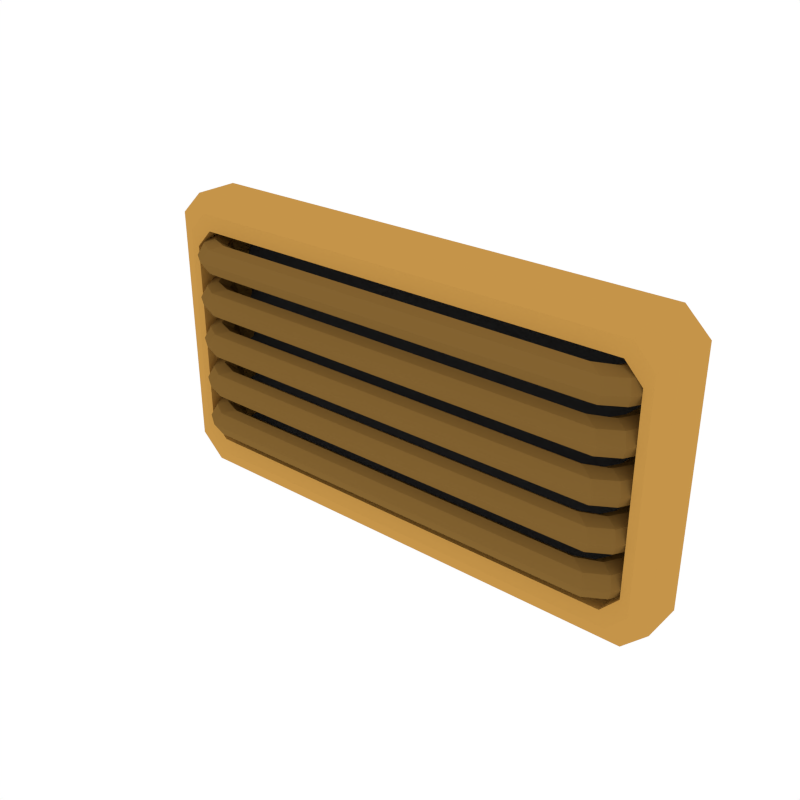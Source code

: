# Source: Details_Vent_5.blend  (saved by Blender 3.4.6; exported with 4.5.12 LTS)
import bpy
from mathutils import Matrix  # noqa: F401  (used for matrix-valued properties, if any)

bpy.ops.wm.read_factory_settings(use_empty=True)
scene = bpy.context.scene
scene.name = 'Scene'

# ---- collections
col_collection_1 = bpy.data.collections.new('Collection 1'); scene.collection.children.link(col_collection_1)

# ---- materials (node trees are filled in below, after node groups)
mat_accent = bpy.data.materials.new('Accent')
mat_accent.alpha_threshold = 0.0
mat_accent.diffuse_color = (0.5596, 0.2977, 0.06679, 1.0)
mat_accent.roughness = 0.5
mat_darkaccent = bpy.data.materials.new('DarkAccent')
mat_darkaccent.alpha_threshold = 0.0
mat_darkaccent.diffuse_color = (0.2266, 0.1234, 0.03015, 1.0)
mat_darkaccent.roughness = 0.5
mat_black = bpy.data.materials.new('Black')
mat_black.alpha_threshold = 0.0
mat_black.diffuse_color = (0.04203, 0.04203, 0.04203, 1.0)
mat_black.roughness = 0.5

# ---- node groups
ng_auto_smooth = bpy.data.node_groups.new('Auto Smooth', 'GeometryNodeTree')
_s = ng_auto_smooth.interface.new_socket(name='Geometry', in_out='OUTPUT', socket_type='NodeSocketGeometry')
_s = ng_auto_smooth.interface.new_socket(name='Geometry', in_out='INPUT', socket_type='NodeSocketGeometry')
_s = ng_auto_smooth.interface.new_socket(name='Angle', in_out='INPUT', socket_type='NodeSocketFloat')
_s.subtype = 'ANGLE'
_s.min_value = 0.0
_s.max_value = 3.142
ng_auto_smooth.is_modifier = True
_N = ng_auto_smooth.nodes; _L = ng_auto_smooth.links
n0 = _N.new('NodeGroupOutput'); n0.name = 'Group Output'; n0.location = (480, -100)
n1 = _N.new('NodeGroupInput'); n1.name = 'Group Input'; n1.location = (-420, -300)
n2 = _N.new('NodeGroupInput'); n2.name = 'Group Input.001'; n2.location = (-60, -100)
n3 = _N.new('GeometryNodeSetShadeSmooth'); n3.name = 'Set Shade Smooth'; n3.location = (120, -100)
n3.domain = 'EDGE'
n4 = _N.new('GeometryNodeSetShadeSmooth'); n4.name = 'Set Shade Smooth.001'; n4.location = (300, -100)
n5 = _N.new('GeometryNodeInputMeshEdgeAngle'); n5.name = 'Edge Angle'; n5.location = (-420, -220)
n6 = _N.new('GeometryNodeInputEdgeSmooth'); n6.name = 'Is Edge Smooth'; n6.location = (-60, -160)
n7 = _N.new('GeometryNodeInputShadeSmooth'); n7.name = 'Is Face Smooth'; n7.location = (-240, -340)
n8 = _N.new('FunctionNodeBooleanMath'); n8.name = 'Boolean Math'; n8.location = (-60, -220)
n9 = _N.new('FunctionNodeCompare'); n9.name = 'Compare'; n9.location = (-240, -180)
n9.operation = 'LESS_EQUAL'
_L.new(n5.outputs[0], n9.inputs[0])
_L.new(n4.outputs[0], n0.inputs[0])
_L.new(n1.outputs[1], n9.inputs[1])
_L.new(n9.outputs[0], n8.inputs[0])
_L.new(n7.outputs[0], n8.inputs[1])
_L.new(n2.outputs[0], n3.inputs[0])
_L.new(n6.outputs[0], n3.inputs[1])
_L.new(n3.outputs[0], n4.inputs[0])
_L.new(n8.outputs[0], n3.inputs[2])
n0.is_active_output = True

# ---- material node trees

# ---- world
world_world = bpy.data.worlds.new('World'); scene.world = world_world
world_world.color = (1.0, 1.0, 1.0)
world_world.use_sun_shadow = False
world_world.sun_shadow_jitter_overblur = 0.0
world_world.cycles.sampling_method = 'NONE'
world_world.cycles.sample_map_resolution = 256

# ---- meshes
me_cube_051 = bpy.data.meshes.new('Cube.051')
me_cube_051.from_pydata([(-0.3432, -0.01049, -0.1575), (-0.3121, -0.01049, -0.1877), (-0.3121, -0.01049, 0.1877), (-0.3432, -0.01049, 0.1575), (-0.3121, 0.04526, -0.1877), (-0.3432, 0.04526, -0.1575), (-0.3432, 0.04526, 0.1575), (-0.3121, 0.04526, 0.1877), (0.3121, -0.01049, -0.1877), (0.3432, -0.01049, -0.1575), (0.3432, -0.01049, 0.1575), (0.3121, -0.01049, 0.1877), (0.3432, 0.04526, -0.1575), (0.3121, 0.04526, -0.1877), (0.3121, 0.04526, 0.1877), (0.3432, 0.04526, 0.1575), (-0.2963, -0.01948, -0.1669), (-0.3218, -0.01948, -0.1398), (-0.3218, -0.01948, 0.1398), (-0.2963, -0.01948, 0.1669), (0.3218, -0.01948, -0.1398), (0.2963, -0.01948, -0.1669), (0.2963, -0.01948, 0.1669), (0.3218, -0.01948, 0.1398), (-0.288, -0.01948, -0.1457), (-0.3106, -0.01948, -0.1217), (-0.3106, -0.01948, 0.1217), (-0.288, -0.01948, 0.1457), (0.3106, -0.01948, -0.1217), (0.288, -0.01948, -0.1457), (0.288, -0.01948, 0.1457), (0.3106, -0.01948, 0.1217), (-0.288, 0.03639, -0.1457), (-0.3106, 0.03639, -0.1217), (-0.3106, 0.03639, 0.1217), (-0.288, 0.03639, 0.1457), (0.3106, 0.03639, -0.1217), (0.288, 0.03639, -0.1457), (0.288, 0.03639, 0.1457), (0.3106, 0.03639, 0.1217), (-0.2773, 0.03834, 0.1146), (-0.2836, 0.03834, 0.1299), (-0.2989, 0.03834, 0.1362), (-0.3142, 0.03834, 0.1299), (-0.3206, 0.03465, 0.1146), (-0.3142, 0.03834, 0.09937), (-0.2989, 0.03834, 0.09305), (-0.2836, 0.03834, 0.09937), (-0.2729, 0.007872, 0.1146), (-0.28, 0.007872, 0.1299), (-0.2971, 0.007872, 0.1362), (-0.3142, 0.007872, 0.1299), (-0.3213, 0.004191, 0.1146), (-0.3142, 0.007872, 0.09937), (-0.2971, 0.007872, 0.09305), (-0.28, 0.007872, 0.09937), (-0.2648, -0.005198, 0.1146), (-0.2703, -0.008194, 0.1299), (-0.2837, -0.01542, 0.1362), (-0.297, -0.02265, 0.1299), (-0.3025, -0.02933, 0.1146), (-0.297, -0.02265, 0.09937), (-0.2837, -0.01542, 0.09305), (-0.2703, -0.008194, 0.09937), (-0.2494, -0.01266, 0.1146), (-0.2494, -0.01689, 0.1299), (-0.2551, -0.02712, 0.1362), (-0.2722, -0.03734, 0.1299), (-0.2792, -0.04526, 0.1146), (-0.2722, -0.03734, 0.09937), (-0.2551, -0.02712, 0.09305), (-0.2494, -0.01689, 0.09937), (0.2798, 0.03834, 0.1146), (0.2861, 0.03834, 0.1299), (0.3014, 0.03834, 0.1362), (0.3167, 0.03834, 0.1299), (0.3231, 0.03465, 0.1146), (0.3167, 0.03834, 0.09937), (0.3014, 0.03834, 0.09305), (0.2861, 0.03834, 0.09937), (0.275, 0.007872, 0.1146), (0.2821, 0.007872, 0.1299), (0.2992, 0.007872, 0.1362), (0.3164, 0.007872, 0.1299), (0.3234, 0.004191, 0.1146), (0.3164, 0.007872, 0.09937), (0.2992, 0.007872, 0.09305), (0.2821, 0.007872, 0.09937), (0.2669, -0.005198, 0.1146), (0.2725, -0.008194, 0.1299), (0.2858, -0.01542, 0.1362), (0.2991, -0.02265, 0.1299), (0.3047, -0.02933, 0.1146), (0.2991, -0.02265, 0.09937), (0.2858, -0.01542, 0.09305), (0.2725, -0.008194, 0.09937), (0.2516, -0.01266, 0.1146), (0.2516, -0.01689, 0.1299), (0.2572, -0.02712, 0.1362), (0.2743, -0.03734, 0.1299), (0.2814, -0.04526, 0.1146), (0.2743, -0.03734, 0.09937), (0.2572, -0.02712, 0.09305), (0.2516, -0.01689, 0.09937), (-0.2773, 0.03834, 0.05855), (-0.2836, 0.03834, 0.0738), (-0.2989, 0.03834, 0.08012), (-0.3142, 0.03834, 0.0738), (-0.3206, 0.03465, 0.05855), (-0.3142, 0.03834, 0.04331), (-0.2989, 0.03834, 0.03699), (-0.2836, 0.03834, 0.04331), (-0.2729, 0.007872, 0.05855), (-0.28, 0.007872, 0.0738), (-0.2971, 0.007872, 0.08012), (-0.3142, 0.007872, 0.0738), (-0.3213, 0.004191, 0.05855), (-0.3142, 0.007872, 0.04331), (-0.2971, 0.007872, 0.03699), (-0.28, 0.007872, 0.04331), (-0.2648, -0.005198, 0.05855), (-0.2703, -0.008194, 0.0738), (-0.2837, -0.01542, 0.08012), (-0.297, -0.02265, 0.0738), (-0.3025, -0.02933, 0.05855), (-0.297, -0.02265, 0.04331), (-0.2837, -0.01542, 0.03699), (-0.2703, -0.008194, 0.04331), (-0.2494, -0.01266, 0.05855), (-0.2494, -0.01689, 0.0738), (-0.2551, -0.02712, 0.08012), (-0.2722, -0.03734, 0.0738), (-0.2792, -0.04526, 0.05855), (-0.2722, -0.03734, 0.04331), (-0.2551, -0.02712, 0.03699), (-0.2494, -0.01689, 0.04331), (0.2798, 0.03834, 0.05855), (0.2861, 0.03834, 0.0738), (0.3014, 0.03834, 0.08012), (0.3167, 0.03834, 0.0738), (0.3231, 0.03465, 0.05855), (0.3167, 0.03834, 0.04331), (0.3014, 0.03834, 0.03699), (0.2861, 0.03834, 0.04331), (0.275, 0.007872, 0.05855), (0.2821, 0.007872, 0.0738), (0.2992, 0.007872, 0.08012), (0.3164, 0.007872, 0.0738), (0.3234, 0.004191, 0.05856), (0.3164, 0.007872, 0.04331), (0.2992, 0.007872, 0.03699), (0.2821, 0.007872, 0.04331), (0.2669, -0.005198, 0.05855), (0.2725, -0.008194, 0.0738), (0.2858, -0.01542, 0.08012), (0.2991, -0.02265, 0.0738), (0.3047, -0.02933, 0.05855), (0.2991, -0.02265, 0.04331), (0.2858, -0.01542, 0.03699), (0.2725, -0.008194, 0.04331), (0.2516, -0.01266, 0.05855), (0.2516, -0.01689, 0.0738), (0.2572, -0.02712, 0.08012), (0.2743, -0.03734, 0.0738), (0.2814, -0.04526, 0.05855), (0.2743, -0.03734, 0.04331), (0.2572, -0.02712, 0.03699), (0.2516, -0.01689, 0.04331), (-0.2773, 0.03834, 0.002494), (-0.2836, 0.03834, 0.01774), (-0.2989, 0.03834, 0.02406), (-0.3142, 0.03834, 0.01774), (-0.3206, 0.03465, 0.002495), (-0.3142, 0.03834, -0.01275), (-0.2989, 0.03834, -0.01907), (-0.2836, 0.03834, -0.01275), (-0.2729, 0.007872, 0.002495), (-0.28, 0.007872, 0.01774), (-0.2971, 0.007872, 0.02406), (-0.3142, 0.007872, 0.01774), (-0.3213, 0.004191, 0.002495), (-0.3142, 0.007872, -0.01275), (-0.2971, 0.007872, -0.01907), (-0.28, 0.007872, -0.01275), (-0.2648, -0.005198, 0.002494), (-0.2703, -0.008194, 0.01774), (-0.2837, -0.01542, 0.02406), (-0.297, -0.02265, 0.01774), (-0.3025, -0.02933, 0.002494), (-0.297, -0.02265, -0.01275), (-0.2837, -0.01542, -0.01907), (-0.2703, -0.008194, -0.01275), (-0.2494, -0.01266, 0.002495), (-0.2494, -0.01689, 0.01774), (-0.2551, -0.02712, 0.02406), (-0.2722, -0.03734, 0.01774), (-0.2792, -0.04526, 0.002495), (-0.2722, -0.03734, -0.01275), (-0.2551, -0.02712, -0.01907), (-0.2494, -0.01689, -0.01275), (0.2798, 0.03834, 0.002495), (0.2861, 0.03834, 0.01774), (0.3014, 0.03834, 0.02406), (0.3167, 0.03834, 0.01774), (0.3231, 0.03465, 0.002495), (0.3167, 0.03834, -0.01275), (0.3014, 0.03834, -0.01907), (0.2861, 0.03834, -0.01275), (0.275, 0.007872, 0.002495), (0.2821, 0.007872, 0.01774), (0.2992, 0.007872, 0.02406), (0.3164, 0.007872, 0.01774), (0.3234, 0.004191, 0.002495), (0.3164, 0.007872, -0.01275), (0.2992, 0.007872, -0.01907), (0.2821, 0.007872, -0.01275), (0.2669, -0.005198, 0.002495), (0.2725, -0.008194, 0.01774), (0.2858, -0.01542, 0.02406), (0.2991, -0.02265, 0.01774), (0.3047, -0.02933, 0.002495), (0.2991, -0.02265, -0.01275), (0.2858, -0.01542, -0.01907), (0.2725, -0.008194, -0.01275), (0.2516, -0.01266, 0.002495), (0.2516, -0.01689, 0.01774), (0.2572, -0.02712, 0.02406), (0.2743, -0.03734, 0.01774), (0.2814, -0.04526, 0.002495), (0.2743, -0.03734, -0.01275), (0.2572, -0.02712, -0.01907), (0.2516, -0.01689, -0.01275), (-0.2773, 0.03834, -0.05357), (-0.2836, 0.03834, -0.03832), (-0.2989, 0.03834, -0.032), (-0.3142, 0.03834, -0.03832), (-0.3206, 0.03465, -0.05357), (-0.3142, 0.03834, -0.06881), (-0.2989, 0.03834, -0.07513), (-0.2836, 0.03834, -0.06881), (-0.2729, 0.007872, -0.05357), (-0.28, 0.007872, -0.03832), (-0.2971, 0.007872, -0.032), (-0.3142, 0.007872, -0.03832), (-0.3213, 0.004191, -0.05357), (-0.3142, 0.007872, -0.06881), (-0.2971, 0.007872, -0.07513), (-0.28, 0.007872, -0.06881), (-0.2648, -0.005198, -0.05357), (-0.2703, -0.008194, -0.03832), (-0.2837, -0.01542, -0.032), (-0.297, -0.02265, -0.03832), (-0.3025, -0.02933, -0.05357), (-0.297, -0.02265, -0.06881), (-0.2837, -0.01542, -0.07513), (-0.2703, -0.008194, -0.06881), (-0.2494, -0.01266, -0.05357), (-0.2494, -0.01689, -0.03832), (-0.2551, -0.02712, -0.032), (-0.2722, -0.03734, -0.03832), (-0.2792, -0.04526, -0.05357), (-0.2722, -0.03734, -0.06881), (-0.2551, -0.02712, -0.07513), (-0.2494, -0.01689, -0.06881), (0.2798, 0.03834, -0.05357), (0.2861, 0.03834, -0.03832), (0.3014, 0.03834, -0.032), (0.3167, 0.03834, -0.03832), (0.3231, 0.03465, -0.05357), (0.3167, 0.03834, -0.06881), (0.3014, 0.03834, -0.07513), (0.2861, 0.03834, -0.06881), (0.275, 0.007872, -0.05357), (0.2821, 0.007872, -0.03832), (0.2992, 0.007872, -0.032), (0.3164, 0.007872, -0.03832), (0.3234, 0.004191, -0.05357), (0.3164, 0.007872, -0.06881), (0.2992, 0.007872, -0.07513), (0.2821, 0.007872, -0.06881), (0.2669, -0.005198, -0.05357), (0.2725, -0.008194, -0.03832), (0.2858, -0.01542, -0.032), (0.2991, -0.02265, -0.03832), (0.3047, -0.02933, -0.05357), (0.2991, -0.02265, -0.06881), (0.2858, -0.01542, -0.07513), (0.2725, -0.008194, -0.06881), (0.2516, -0.01266, -0.05357), (0.2516, -0.01689, -0.03832), (0.2572, -0.02712, -0.032), (0.2743, -0.03734, -0.03832), (0.2814, -0.04526, -0.05357), (0.2743, -0.03734, -0.06881), (0.2572, -0.02712, -0.07513), (0.2516, -0.01689, -0.06881), (-0.2773, 0.03834, -0.1096), (-0.2836, 0.03834, -0.09438), (-0.2989, 0.03834, -0.08806), (-0.3142, 0.03834, -0.09438), (-0.3206, 0.03465, -0.1096), (-0.3142, 0.03834, -0.1249), (-0.2989, 0.03834, -0.1312), (-0.2836, 0.03834, -0.1249), (-0.2729, 0.007872, -0.1096), (-0.28, 0.007872, -0.09438), (-0.2971, 0.007872, -0.08806), (-0.3142, 0.007872, -0.09438), (-0.3213, 0.004191, -0.1096), (-0.3142, 0.007872, -0.1249), (-0.2971, 0.007872, -0.1312), (-0.28, 0.007872, -0.1249), (-0.2648, -0.005198, -0.1096), (-0.2703, -0.008194, -0.09438), (-0.2837, -0.01542, -0.08806), (-0.297, -0.02265, -0.09438), (-0.3025, -0.02933, -0.1096), (-0.297, -0.02265, -0.1249), (-0.2837, -0.01542, -0.1312), (-0.2703, -0.008194, -0.1249), (-0.2494, -0.01266, -0.1096), (-0.2494, -0.01689, -0.09438), (-0.2551, -0.02712, -0.08806), (-0.2722, -0.03734, -0.09438), (-0.2792, -0.04526, -0.1096), (-0.2722, -0.03734, -0.1249), (-0.2551, -0.02712, -0.1312), (-0.2494, -0.01689, -0.1249), (0.2798, 0.03834, -0.1096), (0.2861, 0.03834, -0.09438), (0.3014, 0.03834, -0.08806), (0.3167, 0.03834, -0.09438), (0.3231, 0.03465, -0.1096), (0.3167, 0.03834, -0.1249), (0.3014, 0.03834, -0.1312), (0.2861, 0.03834, -0.1249), (0.275, 0.007872, -0.1096), (0.2821, 0.007872, -0.09438), (0.2992, 0.007872, -0.08806), (0.3164, 0.007872, -0.09438), (0.3234, 0.004191, -0.1096), (0.3164, 0.007872, -0.1249), (0.2992, 0.007872, -0.1312), (0.2821, 0.007872, -0.1249), (0.2669, -0.005198, -0.1096), (0.2725, -0.008194, -0.09438), (0.2858, -0.01542, -0.08806), (0.2991, -0.02265, -0.09438), (0.3047, -0.02933, -0.1096), (0.2991, -0.02265, -0.1249), (0.2858, -0.01542, -0.1312), (0.2725, -0.008194, -0.1249), (0.2516, -0.01266, -0.1096), (0.2516, -0.01689, -0.09438), (0.2572, -0.02712, -0.08806), (0.2743, -0.03734, -0.09438), (0.2814, -0.04526, -0.1096), (0.2743, -0.03734, -0.1249), (0.2572, -0.02712, -0.1312), (0.2516, -0.01689, -0.1249)], [], [(10, 11, 22, 23), (12, 15, 10, 9), (14, 7, 2, 11), (0, 3, 6, 5), (4, 1, 0, 5), (2, 7, 6, 3), (8, 13, 12, 9), (14, 11, 10, 15), (4, 13, 8, 1), (23, 22, 30, 31), (11, 2, 19, 22), (8, 9, 20, 21), (1, 8, 21, 16), (2, 3, 18, 19), (0, 1, 16, 17), (9, 10, 23, 20), (3, 0, 17, 18), (30, 27, 35, 38), (19, 18, 26, 27), (20, 23, 31, 28), (16, 21, 29, 24), (21, 20, 28, 29), (17, 16, 24, 25), (22, 19, 27, 30), (18, 17, 25, 26), (37, 36, 39, 38, 35, 34, 33, 32), (26, 25, 33, 34), (31, 30, 38, 39), (27, 26, 34, 35), (28, 31, 39, 36), (24, 29, 37, 32), (29, 28, 36, 37), (25, 24, 32, 33), (40, 48, 55, 47), (41, 49, 48, 40), (42, 50, 49, 41), (43, 51, 50, 42), (44, 52, 51, 43), (45, 53, 52, 44), (46, 54, 53, 45), (47, 55, 54, 46), (53, 54, 62, 61), (54, 55, 63, 62), (55, 48, 56, 63), (50, 51, 59, 58), (52, 53, 61, 60), (49, 50, 58, 57), (48, 49, 57, 56), (51, 52, 60, 59), (57, 58, 66, 65), (62, 63, 71, 70), (60, 61, 69, 68), (61, 62, 70, 69), (63, 56, 64, 71), (59, 60, 68, 67), (58, 59, 67, 66), (56, 57, 65, 64), (101, 69, 70, 102), (103, 71, 64, 96), (99, 67, 68, 100), (98, 66, 67, 99), (96, 64, 65, 97), (97, 65, 66, 98), (102, 70, 71, 103), (72, 79, 87, 80), (73, 72, 80, 81), (74, 73, 81, 82), (75, 74, 82, 83), (76, 75, 83, 84), (77, 76, 84, 85), (78, 77, 85, 86), (79, 78, 86, 87), (85, 93, 94, 86), (86, 94, 95, 87), (87, 95, 88, 80), (82, 90, 91, 83), (84, 92, 93, 85), (81, 89, 90, 82), (80, 88, 89, 81), (83, 91, 92, 84), (89, 97, 98, 90), (94, 102, 103, 95), (92, 100, 101, 93), (93, 101, 102, 94), (95, 103, 96, 88), (91, 99, 100, 92), (90, 98, 99, 91), (88, 96, 97, 89), (100, 68, 69, 101), (104, 112, 119, 111), (105, 113, 112, 104), (106, 114, 113, 105), (107, 115, 114, 106), (108, 116, 115, 107), (109, 117, 116, 108), (110, 118, 117, 109), (111, 119, 118, 110), (117, 118, 126, 125), (118, 119, 127, 126), (119, 112, 120, 127), (114, 115, 123, 122), (116, 117, 125, 124), (113, 114, 122, 121), (112, 113, 121, 120), (115, 116, 124, 123), (121, 122, 130, 129), (126, 127, 135, 134), (124, 125, 133, 132), (125, 126, 134, 133), (127, 120, 128, 135), (123, 124, 132, 131), (122, 123, 131, 130), (120, 121, 129, 128), (165, 133, 134, 166), (167, 135, 128, 160), (163, 131, 132, 164), (162, 130, 131, 163), (160, 128, 129, 161), (161, 129, 130, 162), (166, 134, 135, 167), (136, 143, 151, 144), (137, 136, 144, 145), (138, 137, 145, 146), (139, 138, 146, 147), (140, 139, 147, 148), (141, 140, 148, 149), (142, 141, 149, 150), (143, 142, 150, 151), (149, 157, 158, 150), (150, 158, 159, 151), (151, 159, 152, 144), (146, 154, 155, 147), (148, 156, 157, 149), (145, 153, 154, 146), (144, 152, 153, 145), (147, 155, 156, 148), (153, 161, 162, 154), (158, 166, 167, 159), (156, 164, 165, 157), (157, 165, 166, 158), (159, 167, 160, 152), (155, 163, 164, 156), (154, 162, 163, 155), (152, 160, 161, 153), (164, 132, 133, 165), (168, 176, 183, 175), (169, 177, 176, 168), (170, 178, 177, 169), (171, 179, 178, 170), (172, 180, 179, 171), (173, 181, 180, 172), (174, 182, 181, 173), (175, 183, 182, 174), (181, 182, 190, 189), (182, 183, 191, 190), (183, 176, 184, 191), (178, 179, 187, 186), (180, 181, 189, 188), (177, 178, 186, 185), (176, 177, 185, 184), (179, 180, 188, 187), (185, 186, 194, 193), (190, 191, 199, 198), (188, 189, 197, 196), (189, 190, 198, 197), (191, 184, 192, 199), (187, 188, 196, 195), (186, 187, 195, 194), (184, 185, 193, 192), (229, 197, 198, 230), (231, 199, 192, 224), (227, 195, 196, 228), (226, 194, 195, 227), (224, 192, 193, 225), (225, 193, 194, 226), (230, 198, 199, 231), (200, 207, 215, 208), (201, 200, 208, 209), (202, 201, 209, 210), (203, 202, 210, 211), (204, 203, 211, 212), (205, 204, 212, 213), (206, 205, 213, 214), (207, 206, 214, 215), (213, 221, 222, 214), (214, 222, 223, 215), (215, 223, 216, 208), (210, 218, 219, 211), (212, 220, 221, 213), (209, 217, 218, 210), (208, 216, 217, 209), (211, 219, 220, 212), (217, 225, 226, 218), (222, 230, 231, 223), (220, 228, 229, 221), (221, 229, 230, 222), (223, 231, 224, 216), (219, 227, 228, 220), (218, 226, 227, 219), (216, 224, 225, 217), (228, 196, 197, 229), (232, 240, 247, 239), (233, 241, 240, 232), (234, 242, 241, 233), (235, 243, 242, 234), (236, 244, 243, 235), (237, 245, 244, 236), (238, 246, 245, 237), (239, 247, 246, 238), (245, 246, 254, 253), (246, 247, 255, 254), (247, 240, 248, 255), (242, 243, 251, 250), (244, 245, 253, 252), (241, 242, 250, 249), (240, 241, 249, 248), (243, 244, 252, 251), (249, 250, 258, 257), (254, 255, 263, 262), (252, 253, 261, 260), (253, 254, 262, 261), (255, 248, 256, 263), (251, 252, 260, 259), (250, 251, 259, 258), (248, 249, 257, 256), (293, 261, 262, 294), (295, 263, 256, 288), (291, 259, 260, 292), (290, 258, 259, 291), (288, 256, 257, 289), (289, 257, 258, 290), (294, 262, 263, 295), (264, 271, 279, 272), (265, 264, 272, 273), (266, 265, 273, 274), (267, 266, 274, 275), (268, 267, 275, 276), (269, 268, 276, 277), (270, 269, 277, 278), (271, 270, 278, 279), (277, 285, 286, 278), (278, 286, 287, 279), (279, 287, 280, 272), (274, 282, 283, 275), (276, 284, 285, 277), (273, 281, 282, 274), (272, 280, 281, 273), (275, 283, 284, 276), (281, 289, 290, 282), (286, 294, 295, 287), (284, 292, 293, 285), (285, 293, 294, 286), (287, 295, 288, 280), (283, 291, 292, 284), (282, 290, 291, 283), (280, 288, 289, 281), (292, 260, 261, 293), (296, 304, 311, 303), (297, 305, 304, 296), (298, 306, 305, 297), (299, 307, 306, 298), (300, 308, 307, 299), (301, 309, 308, 300), (302, 310, 309, 301), (303, 311, 310, 302), (309, 310, 318, 317), (310, 311, 319, 318), (311, 304, 312, 319), (306, 307, 315, 314), (308, 309, 317, 316), (305, 306, 314, 313), (304, 305, 313, 312), (307, 308, 316, 315), (313, 314, 322, 321), (318, 319, 327, 326), (316, 317, 325, 324), (317, 318, 326, 325), (319, 312, 320, 327), (315, 316, 324, 323), (314, 315, 323, 322), (312, 313, 321, 320), (357, 325, 326, 358), (359, 327, 320, 352), (355, 323, 324, 356), (354, 322, 323, 355), (352, 320, 321, 353), (353, 321, 322, 354), (358, 326, 327, 359), (328, 335, 343, 336), (329, 328, 336, 337), (330, 329, 337, 338), (331, 330, 338, 339), (332, 331, 339, 340), (333, 332, 340, 341), (334, 333, 341, 342), (335, 334, 342, 343), (341, 349, 350, 342), (342, 350, 351, 343), (343, 351, 344, 336), (338, 346, 347, 339), (340, 348, 349, 341), (337, 345, 346, 338), (336, 344, 345, 337), (339, 347, 348, 340), (345, 353, 354, 346), (350, 358, 359, 351), (348, 356, 357, 349), (349, 357, 358, 350), (351, 359, 352, 344), (347, 355, 356, 348), (346, 354, 355, 347), (344, 352, 353, 345), (356, 324, 325, 357)])
me_cube_051.polygons.foreach_set('use_smooth', [True] * 313)
me_cube_051.polygons.foreach_set('material_index', [0, 0, 0, 0, 0, 0, 0, 0, 0, 0, 0, 0, 0, 0, 0, 0, 0, 0, 0, 0, 0, 0, 0, 0, 0, 2, 0, 0, 0, 0, 0, 0, 0, 1, 1, 1, 1, 1, 1, 1, 1, 1, 1, 1, 1, 1, 1, 1, 1, 1, 1, 1, 1, 1, 1, 1, 1, 1, 1, 1, 1, 1, 1, 1, 1, 1, 1, 1, 1, 1, 1, 1, 1, 1, 1, 1, 1, 1, 1, 1, 1, 1, 1, 1, 1, 1, 1, 1, 1, 1, 1, 1, 1, 1, 1, 1, 1, 1, 1, 1, 1, 1, 1, 1, 1, 1, 1, 1, 1, 1, 1, 1, 1, 1, 1, 1, 1, 1, 1, 1, 1, 1, 1, 1, 1, 1, 1, 1, 1, 1, 1, 1, 1, 1, 1, 1, 1, 1, 1, 1, 1, 1, 1, 1, 1, 1, 1, 1, 1, 1, 1, 1, 1, 1, 1, 1, 1, 1, 1, 1, 1, 1, 1, 1, 1, 1, 1, 1, 1, 1, 1, 1, 1, 1, 1, 1, 1, 1, 1, 1, 1, 1, 1, 1, 1, 1, 1, 1, 1, 1, 1, 1, 1, 1, 1, 1, 1, 1, 1, 1, 1, 1, 1, 1, 1, 1, 1, 1, 1, 1, 1, 1, 1, 1, 1, 1, 1, 1, 1, 1, 1, 1, 1, 1, 1, 1, 1, 1, 1, 1, 1, 1, 1, 1, 1, 1, 1, 1, 1, 1, 1, 1, 1, 1, 1, 1, 1, 1, 1, 1, 1, 1, 1, 1, 1, 1, 1, 1, 1, 1, 1, 1, 1, 1, 1, 1, 1, 1, 1, 1, 1, 1, 1, 1, 1, 1, 1, 1, 1, 1, 1, 1, 1, 1, 1, 1, 1, 1, 1, 1, 1, 1, 1, 1, 1, 1, 1, 1, 1, 1, 1, 1, 1, 1, 1, 1, 1, 1, 1, 1, 1, 1, 1])
me_cube_051.materials.append(mat_accent)
me_cube_051.materials.append(mat_darkaccent)
me_cube_051.materials.append(mat_black)
me_cube_051.use_remesh_preserve_volume = False
me_cube_051.use_remesh_preserve_attributes = False
me_cube_051.use_mirror_vertex_groups = False
me_cube_051.update()

# ---- objects
ob_details_vent_5 = bpy.data.objects.new('Details_Vent_5', me_cube_051)

# ---- transforms, parenting, visibility, modifiers, constraints
ob_details_vent_5.location = (0.0, 0.0, 0.0)
ob_details_vent_5.lineart.crease_threshold = 0.0
_m = ob_details_vent_5.modifiers.new('Auto Smooth', 'NODES')
_m.node_group = ng_auto_smooth
_gi = [s.identifier for s in ng_auto_smooth.interface.items_tree if s.item_type == 'SOCKET' and s.in_out == 'INPUT']
_m[_gi[1]] = 0.199  # Angle

# ---- collection membership
col_collection_1.objects.link(ob_details_vent_5)

# ---- scene / render settings (as saved in the file)
scene.frame_start = 1; scene.frame_end = 250; scene.frame_set(0)
scene.render.engine = 'CYCLES'
scene.render.resolution_x = 1000
scene.render.resolution_y = 1000
scene.render.dither_intensity = 0.0
scene.cycles.samples = 200
scene.cycles.sampling_pattern = 'TABULATED_SOBOL'
scene.cycles.light_sampling_threshold = 0.0
scene.cycles.use_adaptive_sampling = False
scene.cycles.use_light_tree = False
scene.cycles.caustics_reflective = False
scene.cycles.caustics_refractive = False
scene.cycles.blur_glossy = 0.0
scene.cycles.max_bounces = 2
scene.cycles.pixel_filter_type = 'GAUSSIAN'
scene.cycles.sample_clamp_indirect = 0.0
scene.view_settings.view_transform = 'Standard'
bpy.context.view_layer.update()

# ---- added for rendering (the .blend has no active camera): camera
cam_auto = bpy.data.cameras.new('AutoCamera')
cam_auto.lens = 50.0
cam_auto.sensor_width = 36.0
cam_auto.clip_end = 1000.0
ob_auto_camera = bpy.data.objects.new('AutoCamera', cam_auto)
scene.collection.objects.link(ob_auto_camera)
ob_auto_camera.location = (0.728664, -0.874397, 0.582931)
ob_auto_camera.rotation_euler = (1.09748, -7.21219e-08, 0.694738)
scene.camera = ob_auto_camera
bpy.context.view_layer.update()
